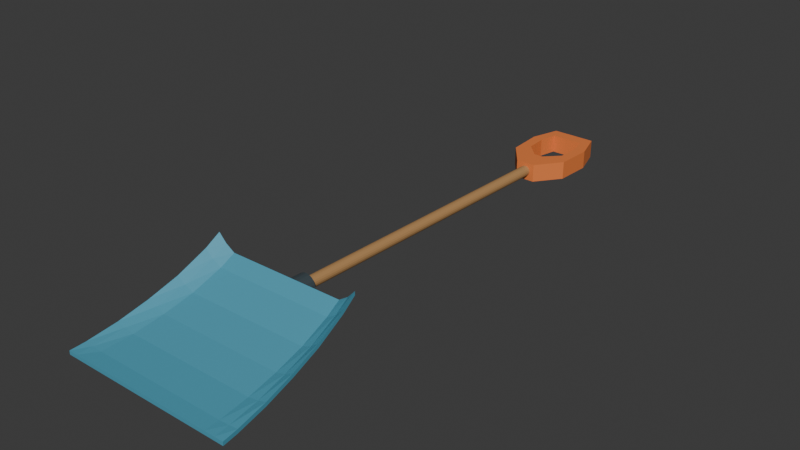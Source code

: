 # Source: source.blend  (saved by Blender 4.3.34; exported with 4.5.12 LTS)
import bpy
from mathutils import Matrix  # noqa: F401  (used for matrix-valued properties, if any)

bpy.ops.wm.read_factory_settings(use_empty=True)
scene = bpy.context.scene
scene.name = 'Scene'

# ---- collections
col_collection = bpy.data.collections.new('Collection'); scene.collection.children.link(col_collection)

# ---- materials (node trees are filled in below, after node groups)
mat_scoop_iceblue = bpy.data.materials.new('Scoop_IceBlue')
mat_scoop_iceblue.diffuse_color = (0.075, 0.34, 0.47, 1.0)
mat_socket_darksteel = bpy.data.materials.new('Socket_DarkSteel')
mat_socket_darksteel.diffuse_color = (0.11, 0.15, 0.17, 1.0)
mat_shaft_honeywood = bpy.data.materials.new('Shaft_HoneyWood')
mat_shaft_honeywood.diffuse_color = (0.46, 0.25, 0.095, 1.0)
mat_dgrip_burntorange = bpy.data.materials.new('DGrip_BurntOrange')
mat_dgrip_burntorange.diffuse_color = (0.85, 0.22, 0.055, 1.0)

# ---- material node trees
mat_scoop_iceblue.use_nodes = True; mat_scoop_iceblue.node_tree.nodes.clear()
_N = mat_scoop_iceblue.node_tree.nodes; _L = mat_scoop_iceblue.node_tree.links
n0 = _N.new('ShaderNodeBsdfPrincipled'); n0.name = 'Principled BSDF'; n0.location = (10, 300)
n0.inputs[0].default_value = (0.075, 0.34, 0.47, 1.0)
n0.inputs[2].default_value = 0.62
n1 = _N.new('ShaderNodeOutputMaterial'); n1.name = 'Material Output'; n1.location = (300, 300)
_L.new(n0.outputs[0], n1.inputs[0])
n1.is_active_output = True
mat_socket_darksteel.use_nodes = True; mat_socket_darksteel.node_tree.nodes.clear()
_N = mat_socket_darksteel.node_tree.nodes; _L = mat_socket_darksteel.node_tree.links
n0 = _N.new('ShaderNodeBsdfPrincipled'); n0.name = 'Principled BSDF'; n0.location = (10, 300)
n0.inputs[0].default_value = (0.11, 0.15, 0.17, 1.0)
n0.inputs[1].default_value = 0.55
n0.inputs[2].default_value = 0.4
n1 = _N.new('ShaderNodeOutputMaterial'); n1.name = 'Material Output'; n1.location = (300, 300)
_L.new(n0.outputs[0], n1.inputs[0])
n1.is_active_output = True
mat_shaft_honeywood.use_nodes = True; mat_shaft_honeywood.node_tree.nodes.clear()
_N = mat_shaft_honeywood.node_tree.nodes; _L = mat_shaft_honeywood.node_tree.links
n0 = _N.new('ShaderNodeBsdfPrincipled'); n0.name = 'Principled BSDF'; n0.location = (10, 300)
n0.inputs[0].default_value = (0.46, 0.25, 0.095, 1.0)
n0.inputs[2].default_value = 0.7
n1 = _N.new('ShaderNodeOutputMaterial'); n1.name = 'Material Output'; n1.location = (300, 300)
_L.new(n0.outputs[0], n1.inputs[0])
n1.is_active_output = True
mat_dgrip_burntorange.use_nodes = True; mat_dgrip_burntorange.node_tree.nodes.clear()
_N = mat_dgrip_burntorange.node_tree.nodes; _L = mat_dgrip_burntorange.node_tree.links
n0 = _N.new('ShaderNodeBsdfPrincipled'); n0.name = 'Principled BSDF'; n0.location = (10, 300)
n0.inputs[0].default_value = (0.85, 0.22, 0.055, 1.0)
n0.inputs[2].default_value = 0.58
n1 = _N.new('ShaderNodeOutputMaterial'); n1.name = 'Material Output'; n1.location = (300, 300)
_L.new(n0.outputs[0], n1.inputs[0])
n1.is_active_output = True

# ---- world
world_world = bpy.data.worlds.new('World'); scene.world = world_world
world_world.use_nodes = True; world_world.node_tree.nodes.clear()
_N = world_world.node_tree.nodes; _L = world_world.node_tree.links
n0 = _N.new('ShaderNodeOutputWorld'); n0.name = 'World Output'; n0.location = (300, 300)
n1 = _N.new('ShaderNodeBackground'); n1.name = 'Background'; n1.location = (10, 300)
n1.inputs[0].default_value = (0.05088, 0.05088, 0.05088, 1.0)
_L.new(n1.outputs[0], n0.inputs[0])
n0.is_active_output = True
world_world.color = (0.05088, 0.05088, 0.05088)
world_world.sun_shadow_jitter_overblur = 0.0

# ---- meshes
me_scoop_continuousthickcurvedshell = bpy.data.meshes.new('Scoop_ContinuousThickCurvedShell')
me_scoop_continuousthickcurvedshell.from_pydata([(-0.235, -0.7, 0.01), (-0.2115, -0.7, 0.01), (-0.1833, -0.7, 0.01), (-0.094, -0.7, 0.01), (0.0, -0.7, 0.01), (0.094, -0.7, 0.01), (0.1833, -0.7, 0.01), (0.2115, -0.7, 0.01), (0.235, -0.7, 0.01), (-0.232, -0.66, 0.0138), (-0.2088, -0.66, 0.0116), (-0.181, -0.66, 0.01), (-0.0928, -0.66, 0.01), (0.0, -0.66, 0.01), (0.0928, -0.66, 0.01), (0.181, -0.66, 0.01), (0.2088, -0.66, 0.0116), (0.232, -0.66, 0.0138), (-0.226, -0.58, 0.0274), (-0.2034, -0.58, 0.0208), (-0.1763, -0.58, 0.016), (-0.0904, -0.58, 0.016), (0.0, -0.58, 0.016), (0.0904, -0.58, 0.016), (0.1763, -0.58, 0.016), (0.2034, -0.58, 0.0208), (0.226, -0.58, 0.0274), (-0.22, -0.5, 0.048), (-0.198, -0.5, 0.037), (-0.1716, -0.5, 0.029), (-0.088, -0.5, 0.029), (0.0, -0.5, 0.029), (0.088, -0.5, 0.029), (0.1716, -0.5, 0.029), (0.198, -0.5, 0.037), (0.22, -0.5, 0.048), (-0.214, -0.42, 0.0746), (-0.1926, -0.42, 0.0592), (-0.1669, -0.42, 0.048), (-0.0856, -0.42, 0.048), (0.0, -0.42, 0.048), (0.0856, -0.42, 0.048), (0.1669, -0.42, 0.048), (0.1926, -0.42, 0.0592), (0.214, -0.42, 0.0746), (-0.208, -0.34, 0.1122), (-0.1872, -0.34, 0.0924), (-0.1622, -0.34, 0.078), (-0.0832, -0.34, 0.078), (0.0, -0.34, 0.078), (0.0832, -0.34, 0.078), (0.1622, -0.34, 0.078), (0.1872, -0.34, 0.0924), (0.208, -0.34, 0.1122), (-0.205, -0.3, 0.138), (-0.1845, -0.3, 0.116), (-0.1599, -0.3, 0.1), (-0.082, -0.3, 0.1), (0.0, -0.3, 0.1), (0.082, -0.3, 0.1), (0.1599, -0.3, 0.1), (0.1845, -0.3, 0.116), (0.205, -0.3, 0.138), (-0.235, -0.7, 0.0), (-0.2115, -0.7, 0.0), (-0.1833, -0.7, 0.0), (-0.094, -0.7, 0.0), (0.0, -0.7, 0.0), (0.094, -0.7, 0.0), (0.1833, -0.7, 0.0), (0.2115, -0.7, 0.0), (0.235, -0.7, 0.0), (-0.232, -0.66, 0.0038), (-0.2088, -0.66, 0.0016), (-0.181, -0.66, 0.0), (-0.0928, -0.66, 0.0), (0.0, -0.66, 0.0), (0.0928, -0.66, 0.0), (0.181, -0.66, 0.0), (0.2088, -0.66, 0.0016), (0.232, -0.66, 0.0038), (-0.226, -0.58, 0.0174), (-0.2034, -0.58, 0.0108), (-0.1763, -0.58, 0.006), (-0.0904, -0.58, 0.006), (0.0, -0.58, 0.006), (0.0904, -0.58, 0.006), (0.1763, -0.58, 0.006), (0.2034, -0.58, 0.0108), (0.226, -0.58, 0.0174), (-0.22, -0.5, 0.038), (-0.198, -0.5, 0.027), (-0.1716, -0.5, 0.019), (-0.088, -0.5, 0.019), (0.0, -0.5, 0.019), (0.088, -0.5, 0.019), (0.1716, -0.5, 0.019), (0.198, -0.5, 0.027), (0.22, -0.5, 0.038), (-0.214, -0.42, 0.0646), (-0.1926, -0.42, 0.0492), (-0.1669, -0.42, 0.038), (-0.0856, -0.42, 0.038), (0.0, -0.42, 0.038), (0.0856, -0.42, 0.038), (0.1669, -0.42, 0.038), (0.1926, -0.42, 0.0492), (0.214, -0.42, 0.0646), (-0.208, -0.34, 0.1022), (-0.1872, -0.34, 0.0824), (-0.1622, -0.34, 0.068), (-0.0832, -0.34, 0.068), (0.0, -0.34, 0.068), (0.0832, -0.34, 0.068), (0.1622, -0.34, 0.068), (0.1872, -0.34, 0.0824), (0.208, -0.34, 0.1022), (-0.205, -0.3, 0.128), (-0.1845, -0.3, 0.106), (-0.1599, -0.3, 0.09), (-0.082, -0.3, 0.09), (0.0, -0.3, 0.09), (0.082, -0.3, 0.09), (0.1599, -0.3, 0.09), (0.1845, -0.3, 0.106), (0.205, -0.3, 0.128)], [], [(0, 1, 10), (0, 10, 9), (63, 73, 64), (63, 72, 73), (1, 2, 11), (1, 11, 10), (64, 74, 65), (64, 73, 74), (2, 3, 12), (2, 12, 11), (65, 75, 66), (65, 74, 75), (3, 4, 13), (3, 13, 12), (66, 76, 67), (66, 75, 76), (4, 5, 14), (4, 14, 13), (67, 77, 68), (67, 76, 77), (5, 6, 15), (5, 15, 14), (68, 78, 69), (68, 77, 78), (6, 7, 16), (6, 16, 15), (69, 79, 70), (69, 78, 79), (7, 8, 17), (7, 17, 16), (70, 80, 71), (70, 79, 80), (9, 10, 19), (9, 19, 18), (72, 82, 73), (72, 81, 82), (10, 11, 20), (10, 20, 19), (73, 83, 74), (73, 82, 83), (11, 12, 21), (11, 21, 20), (74, 84, 75), (74, 83, 84), (12, 13, 22), (12, 22, 21), (75, 85, 76), (75, 84, 85), (13, 14, 23), (13, 23, 22), (76, 86, 77), (76, 85, 86), (14, 15, 24), (14, 24, 23), (77, 87, 78), (77, 86, 87), (15, 16, 25), (15, 25, 24), (78, 88, 79), (78, 87, 88), (16, 17, 26), (16, 26, 25), (79, 89, 80), (79, 88, 89), (18, 19, 28), (18, 28, 27), (81, 91, 82), (81, 90, 91), (19, 20, 29), (19, 29, 28), (82, 92, 83), (82, 91, 92), (20, 21, 30), (20, 30, 29), (83, 93, 84), (83, 92, 93), (21, 22, 31), (21, 31, 30), (84, 94, 85), (84, 93, 94), (22, 23, 32), (22, 32, 31), (85, 95, 86), (85, 94, 95), (23, 24, 33), (23, 33, 32), (86, 96, 87), (86, 95, 96), (24, 25, 34), (24, 34, 33), (87, 97, 88), (87, 96, 97), (25, 26, 35), (25, 35, 34), (88, 98, 89), (88, 97, 98), (27, 28, 37), (27, 37, 36), (90, 100, 91), (90, 99, 100), (28, 29, 38), (28, 38, 37), (91, 101, 92), (91, 100, 101), (29, 30, 39), (29, 39, 38), (92, 102, 93), (92, 101, 102), (30, 31, 40), (30, 40, 39), (93, 103, 94), (93, 102, 103), (31, 32, 41), (31, 41, 40), (94, 104, 95), (94, 103, 104), (32, 33, 42), (32, 42, 41), (95, 105, 96), (95, 104, 105), (33, 34, 43), (33, 43, 42), (96, 106, 97), (96, 105, 106), (34, 35, 44), (34, 44, 43), (97, 107, 98), (97, 106, 107), (36, 37, 46), (36, 46, 45), (99, 109, 100), (99, 108, 109), (37, 38, 47), (37, 47, 46), (100, 110, 101), (100, 109, 110), (38, 39, 48), (38, 48, 47), (101, 111, 102), (101, 110, 111), (39, 40, 49), (39, 49, 48), (102, 112, 103), (102, 111, 112), (40, 41, 50), (40, 50, 49), (103, 113, 104), (103, 112, 113), (41, 42, 51), (41, 51, 50), (104, 114, 105), (104, 113, 114), (42, 43, 52), (42, 52, 51), (105, 115, 106), (105, 114, 115), (43, 44, 53), (43, 53, 52), (106, 116, 107), (106, 115, 116), (45, 46, 55), (45, 55, 54), (108, 118, 109), (108, 117, 118), (46, 47, 56), (46, 56, 55), (109, 119, 110), (109, 118, 119), (47, 48, 57), (47, 57, 56), (110, 120, 111), (110, 119, 120), (48, 49, 58), (48, 58, 57), (111, 121, 112), (111, 120, 121), (49, 50, 59), (49, 59, 58), (112, 122, 113), (112, 121, 122), (50, 51, 60), (50, 60, 59), (113, 123, 114), (113, 122, 123), (51, 52, 61), (51, 61, 60), (114, 124, 115), (114, 123, 124), (52, 53, 62), (52, 62, 61), (115, 125, 116), (115, 124, 125), (0, 63, 64), (0, 64, 1), (1, 64, 65), (1, 65, 2), (2, 65, 66), (2, 66, 3), (3, 66, 67), (3, 67, 4), (4, 67, 68), (4, 68, 5), (5, 68, 69), (5, 69, 6), (6, 69, 70), (6, 70, 7), (7, 70, 71), (7, 71, 8), (8, 71, 80), (8, 80, 17), (17, 80, 89), (17, 89, 26), (26, 89, 98), (26, 98, 35), (35, 98, 107), (35, 107, 44), (44, 107, 116), (44, 116, 53), (53, 116, 125), (53, 125, 62), (62, 125, 124), (62, 124, 61), (61, 124, 123), (61, 123, 60), (60, 123, 122), (60, 122, 59), (59, 122, 121), (59, 121, 58), (58, 121, 120), (58, 120, 57), (57, 120, 119), (57, 119, 56), (56, 119, 118), (56, 118, 55), (55, 118, 117), (55, 117, 54), (54, 117, 108), (54, 108, 45), (45, 108, 99), (45, 99, 36), (36, 99, 90), (36, 90, 27), (27, 90, 81), (27, 81, 18), (18, 81, 72), (18, 72, 9), (9, 72, 63), (9, 63, 0)])
me_scoop_continuousthickcurvedshell.materials.append(mat_scoop_iceblue)
me_scoop_continuousthickcurvedshell.materials.append(mat_socket_darksteel)
me_scoop_continuousthickcurvedshell.materials.append(mat_shaft_honeywood)
me_scoop_continuousthickcurvedshell.materials.append(mat_dgrip_burntorange)
me_scoop_continuousthickcurvedshell.update()
me_rearrib_left = bpy.data.meshes.new('RearRib_Left')
me_rearrib_left.from_pydata([(-0.082, -0.565, 0.01344), (-0.082, -0.49, 0.02637), (-0.082, -0.41, 0.04675), (-0.082, -0.335, 0.07575), (-0.082, -0.335, 0.05575), (-0.082, -0.41, 0.02675), (-0.082, -0.49, 0.006375), (-0.082, -0.565, 0.003), (-0.068, -0.565, 0.01344), (-0.068, -0.49, 0.02637), (-0.068, -0.41, 0.04675), (-0.068, -0.335, 0.07575), (-0.068, -0.335, 0.05575), (-0.068, -0.41, 0.02675), (-0.068, -0.49, 0.006375), (-0.068, -0.565, 0.003)], [], [(7, 0, 1, 2, 3, 4, 5, 6), (8, 15, 14, 13, 12, 11, 10, 9), (0, 8, 9, 1), (1, 9, 10, 2), (2, 10, 11, 3), (3, 11, 12, 4), (4, 12, 13, 5), (5, 13, 14, 6), (6, 14, 15, 7), (7, 15, 8, 0)])
me_rearrib_left.materials.append(mat_scoop_iceblue)
me_rearrib_left.materials.append(mat_socket_darksteel)
me_rearrib_left.materials.append(mat_shaft_honeywood)
me_rearrib_left.materials.append(mat_dgrip_burntorange)
me_rearrib_left.update()
me_rearrib_right = bpy.data.meshes.new('RearRib_Right')
me_rearrib_right.from_pydata([(0.068, -0.565, 0.01344), (0.068, -0.49, 0.02637), (0.068, -0.41, 0.04675), (0.068, -0.335, 0.07575), (0.068, -0.335, 0.05575), (0.068, -0.41, 0.02675), (0.068, -0.49, 0.006375), (0.068, -0.565, 0.003), (0.082, -0.565, 0.01344), (0.082, -0.49, 0.02637), (0.082, -0.41, 0.04675), (0.082, -0.335, 0.07575), (0.082, -0.335, 0.05575), (0.082, -0.41, 0.02675), (0.082, -0.49, 0.006375), (0.082, -0.565, 0.003)], [], [(7, 0, 1, 2, 3, 4, 5, 6), (8, 15, 14, 13, 12, 11, 10, 9), (0, 8, 9, 1), (1, 9, 10, 2), (2, 10, 11, 3), (3, 11, 12, 4), (4, 12, 13, 5), (5, 13, 14, 6), (6, 14, 15, 7), (7, 15, 8, 0)])
me_rearrib_right.materials.append(mat_scoop_iceblue)
me_rearrib_right.materials.append(mat_socket_darksteel)
me_rearrib_right.materials.append(mat_shaft_honeywood)
me_rearrib_right.materials.append(mat_dgrip_burntorange)
me_rearrib_right.update()
me_socket_realhollowrearcollar = bpy.data.meshes.new('Socket_RealHollowRearCollar')
me_socket_realhollowrearcollar.from_pydata([(0.028, -0.335, 0.052), (0.02663, -0.3348, 0.06065), (0.02265, -0.3345, 0.06845), (0.01646, -0.3344, 0.07464), (0.008652, -0.3343, 0.07862), (0.0, -0.3342, 0.07999), (-0.008652, -0.3343, 0.07862), (-0.01646, -0.3344, 0.07464), (-0.02265, -0.3345, 0.06845), (-0.02663, -0.3348, 0.06065), (-0.028, -0.335, 0.052), (-0.02663, -0.3352, 0.04335), (-0.02265, -0.3355, 0.03555), (-0.01646, -0.3356, 0.02936), (-0.008652, -0.3357, 0.02538), (0.0, -0.3358, 0.02401), (0.008652, -0.3357, 0.02538), (0.01646, -0.3356, 0.02936), (0.02265, -0.3355, 0.03555), (0.02663, -0.3352, 0.04335), (0.028, -0.235, 0.04926), (0.02663, -0.2348, 0.05791), (0.02265, -0.2345, 0.06571), (0.01646, -0.2344, 0.0719), (0.008652, -0.2343, 0.07588), (0.0, -0.2342, 0.07725), (-0.008652, -0.2343, 0.07588), (-0.01646, -0.2344, 0.0719), (-0.02265, -0.2345, 0.06571), (-0.02663, -0.2348, 0.05791), (-0.028, -0.235, 0.04926), (-0.02663, -0.2352, 0.04061), (-0.02265, -0.2355, 0.03281), (-0.01646, -0.2356, 0.02661), (-0.008652, -0.2357, 0.02264), (0.0, -0.2358, 0.02127), (0.008652, -0.2357, 0.02264), (0.01646, -0.2356, 0.02661), (0.02265, -0.2355, 0.03281), (0.02663, -0.2352, 0.04061), (0.014, -0.235, 0.04926), (0.01331, -0.2349, 0.05358), (0.01133, -0.2348, 0.05748), (0.008229, -0.2347, 0.06058), (0.004326, -0.2346, 0.06257), (0.0, -0.2346, 0.06325), (-0.004326, -0.2346, 0.06257), (-0.008229, -0.2347, 0.06058), (-0.01133, -0.2348, 0.05748), (-0.01331, -0.2349, 0.05358), (-0.014, -0.235, 0.04926), (-0.01331, -0.2351, 0.04493), (-0.01133, -0.2352, 0.04103), (-0.008229, -0.2353, 0.03794), (-0.004326, -0.2354, 0.03595), (0.0, -0.2354, 0.03526), (0.004326, -0.2354, 0.03595), (0.008229, -0.2353, 0.03794), (0.01133, -0.2352, 0.04103), (0.01331, -0.2351, 0.04493), (0.014, -0.335, 0.052), (0.01331, -0.3349, 0.05632), (0.01133, -0.3348, 0.06023), (0.008229, -0.3347, 0.06332), (0.004326, -0.3346, 0.06531), (0.0, -0.3346, 0.06599), (-0.004326, -0.3346, 0.06531), (-0.008229, -0.3347, 0.06332), (-0.01133, -0.3348, 0.06023), (-0.01331, -0.3349, 0.05632), (-0.014, -0.335, 0.052), (-0.01331, -0.3351, 0.04768), (-0.01133, -0.3352, 0.04377), (-0.008229, -0.3353, 0.04068), (-0.004326, -0.3354, 0.03869), (0.0, -0.3354, 0.03801), (0.004326, -0.3354, 0.03869), (0.008229, -0.3353, 0.04068), (0.01133, -0.3352, 0.04377), (0.01331, -0.3351, 0.04768)], [], [(0, 20, 21, 1), (1, 21, 22, 2), (2, 22, 23, 3), (3, 23, 24, 4), (4, 24, 25, 5), (5, 25, 26, 6), (6, 26, 27, 7), (7, 27, 28, 8), (8, 28, 29, 9), (9, 29, 30, 10), (10, 30, 31, 11), (11, 31, 32, 12), (12, 32, 33, 13), (13, 33, 34, 14), (14, 34, 35, 15), (15, 35, 36, 16), (16, 36, 37, 17), (17, 37, 38, 18), (18, 38, 39, 19), (19, 39, 20, 0), (20, 40, 41, 21), (21, 41, 42, 22), (22, 42, 43, 23), (23, 43, 44, 24), (24, 44, 45, 25), (25, 45, 46, 26), (26, 46, 47, 27), (27, 47, 48, 28), (28, 48, 49, 29), (29, 49, 50, 30), (30, 50, 51, 31), (31, 51, 52, 32), (32, 52, 53, 33), (33, 53, 54, 34), (34, 54, 55, 35), (35, 55, 56, 36), (36, 56, 57, 37), (37, 57, 58, 38), (38, 58, 59, 39), (39, 59, 40, 20), (40, 60, 61, 41), (41, 61, 62, 42), (42, 62, 63, 43), (43, 63, 64, 44), (44, 64, 65, 45), (45, 65, 66, 46), (46, 66, 67, 47), (47, 67, 68, 48), (48, 68, 69, 49), (49, 69, 70, 50), (50, 70, 71, 51), (51, 71, 72, 52), (52, 72, 73, 53), (53, 73, 74, 54), (54, 74, 75, 55), (55, 75, 76, 56), (56, 76, 77, 57), (57, 77, 78, 58), (58, 78, 79, 59), (59, 79, 60, 40), (60, 0, 1, 61), (61, 1, 2, 62), (62, 2, 3, 63), (63, 3, 4, 64), (64, 4, 5, 65), (65, 5, 6, 66), (66, 6, 7, 67), (67, 7, 8, 68), (68, 8, 9, 69), (69, 9, 10, 70), (70, 10, 11, 71), (71, 11, 12, 72), (72, 12, 13, 73), (73, 13, 14, 74), (74, 14, 15, 75), (75, 15, 16, 76), (76, 16, 17, 77), (77, 17, 18, 78), (78, 18, 19, 79), (79, 19, 0, 60)])
me_socket_realhollowrearcollar.polygons.foreach_set('material_index', [1, 1, 1, 1, 1, 1, 1, 1, 1, 1, 1, 1, 1, 1, 1, 1, 1, 1, 1, 1, 1, 1, 1, 1, 1, 1, 1, 1, 1, 1, 1, 1, 1, 1, 1, 1, 1, 1, 1, 1, 1, 1, 1, 1, 1, 1, 1, 1, 1, 1, 1, 1, 1, 1, 1, 1, 1, 1, 1, 1, 1, 1, 1, 1, 1, 1, 1, 1, 1, 1, 1, 1, 1, 1, 1, 1, 1, 1, 1, 1])
me_socket_realhollowrearcollar.materials.append(mat_scoop_iceblue)
me_socket_realhollowrearcollar.materials.append(mat_socket_darksteel)
me_socket_realhollowrearcollar.materials.append(mat_shaft_honeywood)
me_socket_realhollowrearcollar.materials.append(mat_dgrip_burntorange)
me_socket_realhollowrearcollar.update()
me_shaft_longinsertedwood = bpy.data.meshes.new('Shaft_LongInsertedWood')
me_shaft_longinsertedwood.from_pydata([(0.015, -0.315, 0.05145), (0.01427, -0.3149, 0.05609), (0.01214, -0.3148, 0.06027), (0.008817, -0.3147, 0.06358), (0.004635, -0.3146, 0.06571), (0.0, -0.3146, 0.06645), (-0.004635, -0.3146, 0.06571), (-0.008817, -0.3147, 0.06358), (-0.01214, -0.3148, 0.06027), (-0.01427, -0.3149, 0.05609), (-0.015, -0.315, 0.05145), (-0.01427, -0.3151, 0.04682), (-0.01214, -0.3152, 0.04264), (-0.008817, -0.3153, 0.03932), (-0.004635, -0.3154, 0.03719), (0.0, -0.3154, 0.03646), (0.004635, -0.3154, 0.03719), (0.008817, -0.3153, 0.03932), (0.01214, -0.3152, 0.04264), (0.01427, -0.3151, 0.04682), (0.015, 0.673, 0.02437), (0.01427, 0.6731, 0.029), (0.01214, 0.6732, 0.03318), (0.008817, 0.6733, 0.0365), (0.004635, 0.6734, 0.03863), (0.0, 0.6734, 0.03936), (-0.004635, 0.6734, 0.03863), (-0.008817, 0.6733, 0.0365), (-0.01214, 0.6732, 0.03318), (-0.01427, 0.6731, 0.029), (-0.015, 0.673, 0.02437), (-0.01427, 0.6729, 0.01974), (-0.01214, 0.6728, 0.01556), (-0.008817, 0.6727, 0.01224), (-0.004635, 0.6726, 0.01011), (0.0, 0.6726, 0.009375), (0.004635, 0.6726, 0.01011), (0.008817, 0.6727, 0.01224), (0.01214, 0.6728, 0.01556), (0.01427, 0.6729, 0.01974)], [], [(0, 20, 21, 1), (1, 21, 22, 2), (2, 22, 23, 3), (3, 23, 24, 4), (4, 24, 25, 5), (5, 25, 26, 6), (6, 26, 27, 7), (7, 27, 28, 8), (8, 28, 29, 9), (9, 29, 30, 10), (10, 30, 31, 11), (11, 31, 32, 12), (12, 32, 33, 13), (13, 33, 34, 14), (14, 34, 35, 15), (15, 35, 36, 16), (16, 36, 37, 17), (17, 37, 38, 18), (18, 38, 39, 19), (19, 39, 20, 0), (19, 0, 1, 2, 3, 4, 5, 6, 7, 8, 9, 10, 11, 12, 13, 14, 15, 16, 17, 18), (20, 39, 38, 37, 36, 35, 34, 33, 32, 31, 30, 29, 28, 27, 26, 25, 24, 23, 22, 21)])
me_shaft_longinsertedwood.polygons.foreach_set('material_index', [2, 2, 2, 2, 2, 2, 2, 2, 2, 2, 2, 2, 2, 2, 2, 2, 2, 2, 2, 2, 2, 2])
me_shaft_longinsertedwood.materials.append(mat_scoop_iceblue)
me_shaft_longinsertedwood.materials.append(mat_socket_darksteel)
me_shaft_longinsertedwood.materials.append(mat_shaft_honeywood)
me_shaft_longinsertedwood.materials.append(mat_dgrip_burntorange)
me_shaft_longinsertedwood.update()
me_dgrip_truethroughopening = bpy.data.meshes.new('DGrip_TrueThroughOpening')
me_dgrip_truethroughopening.from_pydata([(-0.027, 0.63, 0.0), (0.027, 0.63, 0.0), (0.08, 0.7, 0.0), (0.085, 0.8, 0.0), (0.06, 0.88, 0.0), (-0.06, 0.88, 0.0), (-0.085, 0.8, 0.0), (-0.08, 0.7, 0.0), (-0.027, 0.63, 0.05), (0.027, 0.63, 0.05), (0.08, 0.7, 0.05), (0.085, 0.8, 0.05), (0.06, 0.88, 0.05), (-0.06, 0.88, 0.05), (-0.085, 0.8, 0.05), (-0.08, 0.7, 0.05), (-0.013, 0.695, 0.05), (0.013, 0.695, 0.05), (0.052, 0.735, 0.05), (0.055, 0.795, 0.05), (0.044, 0.845, 0.05), (-0.044, 0.845, 0.05), (-0.055, 0.795, 0.05), (-0.052, 0.735, 0.05), (-0.013, 0.695, 0.0), (0.013, 0.695, 0.0), (0.052, 0.735, 0.0), (0.055, 0.795, 0.0), (0.044, 0.845, 0.0), (-0.044, 0.845, 0.0), (-0.055, 0.795, 0.0), (-0.052, 0.735, 0.0)], [], [(0, 1, 9, 8), (1, 2, 10, 9), (2, 3, 11, 10), (3, 4, 12, 11), (4, 5, 13, 12), (5, 6, 14, 13), (6, 7, 15, 14), (7, 0, 8, 15), (8, 9, 17, 16), (9, 10, 18, 17), (10, 11, 19, 18), (11, 12, 20, 19), (12, 13, 21, 20), (13, 14, 22, 21), (14, 15, 23, 22), (15, 8, 16, 23), (16, 17, 25, 24), (17, 18, 26, 25), (18, 19, 27, 26), (19, 20, 28, 27), (20, 21, 29, 28), (21, 22, 30, 29), (22, 23, 31, 30), (23, 16, 24, 31), (24, 25, 1, 0), (25, 26, 2, 1), (26, 27, 3, 2), (27, 28, 4, 3), (28, 29, 5, 4), (29, 30, 6, 5), (30, 31, 7, 6), (31, 24, 0, 7)])
me_dgrip_truethroughopening.polygons.foreach_set('material_index', [3, 3, 3, 3, 3, 3, 3, 3, 3, 3, 3, 3, 3, 3, 3, 3, 3, 3, 3, 3, 3, 3, 3, 3, 3, 3, 3, 3, 3, 3, 3, 3])
me_dgrip_truethroughopening.materials.append(mat_scoop_iceblue)
me_dgrip_truethroughopening.materials.append(mat_socket_darksteel)
me_dgrip_truethroughopening.materials.append(mat_shaft_honeywood)
me_dgrip_truethroughopening.materials.append(mat_dgrip_burntorange)
me_dgrip_truethroughopening.update()

# ---- objects
ob_onewidescoopsnowshovel = bpy.data.objects.new('OneWideScoopSnowShovel', None)
ob_scoop_continuousthickcurvedshell = bpy.data.objects.new('Scoop_ContinuousThickCurvedShell', me_scoop_continuousthickcurvedshell)
ob_rearrib_left = bpy.data.objects.new('RearRib_Left', me_rearrib_left)
ob_rearrib_right = bpy.data.objects.new('RearRib_Right', me_rearrib_right)
ob_socket_realhollowrearcollar = bpy.data.objects.new('Socket_RealHollowRearCollar', me_socket_realhollowrearcollar)
ob_shaft_longinsertedwood = bpy.data.objects.new('Shaft_LongInsertedWood', me_shaft_longinsertedwood)
ob_dgrip_truethroughopening = bpy.data.objects.new('DGrip_TrueThroughOpening', me_dgrip_truethroughopening)

# ---- transforms, parenting, visibility, modifiers, constraints
ob_onewidescoopsnowshovel.location = (0.0, 0.0, 0.0)
ob_scoop_continuousthickcurvedshell.parent = ob_onewidescoopsnowshovel
ob_scoop_continuousthickcurvedshell.location = (0.0, 0.0, 0.0)
ob_rearrib_left.parent = ob_onewidescoopsnowshovel
ob_rearrib_left.location = (0.0, 0.0, 0.0)
ob_rearrib_right.parent = ob_onewidescoopsnowshovel
ob_rearrib_right.location = (0.0, 0.0, 0.0)
ob_socket_realhollowrearcollar.parent = ob_onewidescoopsnowshovel
ob_socket_realhollowrearcollar.location = (0.0, 0.0, 0.0)
ob_shaft_longinsertedwood.parent = ob_onewidescoopsnowshovel
ob_shaft_longinsertedwood.location = (0.0, 0.0, 0.0)
ob_dgrip_truethroughopening.parent = ob_onewidescoopsnowshovel
ob_dgrip_truethroughopening.location = (0.0, 0.0, 0.0)

# ---- collection membership
scene.collection.objects.link(ob_onewidescoopsnowshovel)
scene.collection.objects.link(ob_scoop_continuousthickcurvedshell)
scene.collection.objects.link(ob_rearrib_left)
scene.collection.objects.link(ob_rearrib_right)
scene.collection.objects.link(ob_socket_realhollowrearcollar)
scene.collection.objects.link(ob_shaft_longinsertedwood)
scene.collection.objects.link(ob_dgrip_truethroughopening)

# ---- scene / render settings (as saved in the file)
scene.frame_start = 1; scene.frame_end = 250; scene.frame_set(1)
scene.render.engine = 'CYCLES'
scene.render.use_compositing = False
scene.cycles.use_denoising = False
scene.cycles.samples = 128
scene.cycles.use_adaptive_sampling = False
scene.cycles.seed = 17
bpy.context.view_layer.update()

# ---- added for rendering (the .blend has no active camera and no usable light): camera, sun
cam_auto = bpy.data.cameras.new('AutoCamera')
cam_auto.lens = 50.0
cam_auto.sensor_width = 36.0
cam_auto.clip_end = 1000.0
ob_auto_camera = bpy.data.objects.new('AutoCamera', cam_auto)
scene.collection.objects.link(ob_auto_camera)
ob_auto_camera.location = (1.5305, -1.7466, 1.2934)
ob_auto_camera.rotation_euler = (1.09748, -7.21219e-08, 0.694738)
scene.camera = ob_auto_camera
light_auto_sun = bpy.data.lights.new('AutoSun', 'SUN')
light_auto_sun.energy = 3.0
light_auto_sun.angle = 0.0523599
ob_auto_sun = bpy.data.objects.new('AutoSun', light_auto_sun)
scene.collection.objects.link(ob_auto_sun)
ob_auto_sun.rotation_euler = (0.872665, 0.174533, 0.523599)
bpy.context.view_layer.update()
